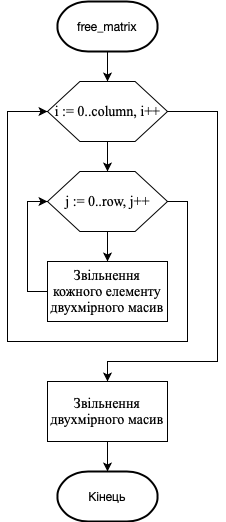

The diagram above was exported from draw.io. Its source (the exported page's mxGraphModel, read from the mxfile embedded in the PNG):
<mxGraphModel dx="788" dy="531" grid="1" gridSize="10" guides="1" tooltips="1" connect="1" arrows="1" fold="1" page="1" pageScale="1" pageWidth="827" pageHeight="1169" math="0" shadow="0">
  <root>
    <mxCell id="WIyWlLk6GJQsqaUBKTNV-0" />
    <mxCell id="WIyWlLk6GJQsqaUBKTNV-1" parent="WIyWlLk6GJQsqaUBKTNV-0" />
    <mxCell id="Qz75wRLH1hLI4dtwQVwd-60" value="" style="edgeStyle=orthogonalEdgeStyle;rounded=0;orthogonalLoop=1;jettySize=auto;html=1;endArrow=classic;endFill=1;fontFamily=Times New Roman;fontSize=14;" edge="1" parent="WIyWlLk6GJQsqaUBKTNV-1" source="Qz75wRLH1hLI4dtwQVwd-36" target="Qz75wRLH1hLI4dtwQVwd-59">
      <mxGeometry relative="1" as="geometry" />
    </mxCell>
    <mxCell id="Qz75wRLH1hLI4dtwQVwd-36" value="&lt;p style=&quot;margin: 0px ; font-stretch: normal ; font-size: 12px ; line-height: normal ; font-family: &amp;#34;helvetica neue&amp;#34;&quot;&gt;free_matrix&lt;/p&gt;" style="strokeWidth=2;html=1;shape=mxgraph.flowchart.terminator;whiteSpace=wrap;fontFamily=Times New Roman;fontSize=14;" vertex="1" parent="WIyWlLk6GJQsqaUBKTNV-1">
      <mxGeometry x="340" y="50" width="100" height="50" as="geometry" />
    </mxCell>
    <mxCell id="Qz75wRLH1hLI4dtwQVwd-46" value="&lt;p style=&quot;margin: 0px ; font-stretch: normal ; font-size: 12px ; line-height: normal ; font-family: &amp;#34;helvetica neue&amp;#34;&quot;&gt;Кінець&lt;/p&gt;" style="strokeWidth=2;html=1;shape=mxgraph.flowchart.terminator;whiteSpace=wrap;fontFamily=Times New Roman;fontSize=14;" vertex="1" parent="WIyWlLk6GJQsqaUBKTNV-1">
      <mxGeometry x="340" y="520" width="100" height="50" as="geometry" />
    </mxCell>
    <mxCell id="Qz75wRLH1hLI4dtwQVwd-62" value="" style="edgeStyle=orthogonalEdgeStyle;rounded=0;orthogonalLoop=1;jettySize=auto;html=1;endArrow=classic;endFill=1;fontFamily=Times New Roman;fontSize=14;" edge="1" parent="WIyWlLk6GJQsqaUBKTNV-1" source="Qz75wRLH1hLI4dtwQVwd-59" target="Qz75wRLH1hLI4dtwQVwd-61">
      <mxGeometry relative="1" as="geometry" />
    </mxCell>
    <mxCell id="Qz75wRLH1hLI4dtwQVwd-69" style="edgeStyle=orthogonalEdgeStyle;rounded=0;orthogonalLoop=1;jettySize=auto;html=1;entryX=0.5;entryY=0;entryDx=0;entryDy=0;endArrow=classic;endFill=1;fontFamily=Times New Roman;fontSize=14;" edge="1" parent="WIyWlLk6GJQsqaUBKTNV-1" source="Qz75wRLH1hLI4dtwQVwd-59" target="Qz75wRLH1hLI4dtwQVwd-68">
      <mxGeometry relative="1" as="geometry">
        <Array as="points">
          <mxPoint x="500" y="160" />
          <mxPoint x="500" y="410" />
          <mxPoint x="390" y="410" />
        </Array>
      </mxGeometry>
    </mxCell>
    <mxCell id="Qz75wRLH1hLI4dtwQVwd-59" value="i := 0..column, i++" style="verticalLabelPosition=middle;verticalAlign=middle;html=1;shape=hexagon;perimeter=hexagonPerimeter2;arcSize=6;size=0.27;strokeWidth=1;fontFamily=Times New Roman;fontSize=14;align=center;labelPosition=center;" vertex="1" parent="WIyWlLk6GJQsqaUBKTNV-1">
      <mxGeometry x="330" y="130" width="120" height="60" as="geometry" />
    </mxCell>
    <mxCell id="Qz75wRLH1hLI4dtwQVwd-64" value="" style="edgeStyle=orthogonalEdgeStyle;rounded=0;orthogonalLoop=1;jettySize=auto;html=1;endArrow=classic;endFill=1;fontFamily=Times New Roman;fontSize=14;" edge="1" parent="WIyWlLk6GJQsqaUBKTNV-1" source="Qz75wRLH1hLI4dtwQVwd-61" target="Qz75wRLH1hLI4dtwQVwd-63">
      <mxGeometry relative="1" as="geometry" />
    </mxCell>
    <mxCell id="Qz75wRLH1hLI4dtwQVwd-66" style="edgeStyle=orthogonalEdgeStyle;rounded=0;orthogonalLoop=1;jettySize=auto;html=1;entryX=0;entryY=0.5;entryDx=0;entryDy=0;endArrow=classic;endFill=1;fontFamily=Times New Roman;fontSize=14;" edge="1" parent="WIyWlLk6GJQsqaUBKTNV-1" source="Qz75wRLH1hLI4dtwQVwd-61" target="Qz75wRLH1hLI4dtwQVwd-59">
      <mxGeometry relative="1" as="geometry">
        <Array as="points">
          <mxPoint x="470" y="250" />
          <mxPoint x="470" y="390" />
          <mxPoint x="290" y="390" />
          <mxPoint x="290" y="160" />
        </Array>
      </mxGeometry>
    </mxCell>
    <mxCell id="Qz75wRLH1hLI4dtwQVwd-61" value="j := 0..row, j++" style="verticalLabelPosition=middle;verticalAlign=middle;html=1;shape=hexagon;perimeter=hexagonPerimeter2;arcSize=6;size=0.27;strokeWidth=1;fontFamily=Times New Roman;fontSize=14;align=center;labelPosition=center;" vertex="1" parent="WIyWlLk6GJQsqaUBKTNV-1">
      <mxGeometry x="330" y="220" width="120" height="60" as="geometry" />
    </mxCell>
    <mxCell id="Qz75wRLH1hLI4dtwQVwd-65" style="edgeStyle=orthogonalEdgeStyle;rounded=0;orthogonalLoop=1;jettySize=auto;html=1;entryX=0;entryY=0.5;entryDx=0;entryDy=0;endArrow=classic;endFill=1;fontFamily=Times New Roman;fontSize=14;" edge="1" parent="WIyWlLk6GJQsqaUBKTNV-1" source="Qz75wRLH1hLI4dtwQVwd-63" target="Qz75wRLH1hLI4dtwQVwd-61">
      <mxGeometry relative="1" as="geometry">
        <Array as="points">
          <mxPoint x="390" y="340" />
          <mxPoint x="310" y="340" />
          <mxPoint x="310" y="250" />
        </Array>
      </mxGeometry>
    </mxCell>
    <mxCell id="Qz75wRLH1hLI4dtwQVwd-63" value="Звільнення кожного елементу двухмірного масив" style="rounded=0;whiteSpace=wrap;html=1;strokeWidth=1;fontFamily=Times New Roman;fontSize=14;" vertex="1" parent="WIyWlLk6GJQsqaUBKTNV-1">
      <mxGeometry x="330" y="310" width="120" height="60" as="geometry" />
    </mxCell>
    <mxCell id="Qz75wRLH1hLI4dtwQVwd-70" value="" style="edgeStyle=orthogonalEdgeStyle;rounded=0;orthogonalLoop=1;jettySize=auto;html=1;endArrow=classic;endFill=1;fontFamily=Times New Roman;fontSize=14;" edge="1" parent="WIyWlLk6GJQsqaUBKTNV-1" source="Qz75wRLH1hLI4dtwQVwd-68" target="Qz75wRLH1hLI4dtwQVwd-46">
      <mxGeometry relative="1" as="geometry" />
    </mxCell>
    <mxCell id="Qz75wRLH1hLI4dtwQVwd-68" value="Звільнення двухмірного масив" style="rounded=0;whiteSpace=wrap;html=1;strokeWidth=1;fontFamily=Times New Roman;fontSize=14;" vertex="1" parent="WIyWlLk6GJQsqaUBKTNV-1">
      <mxGeometry x="330" y="430" width="120" height="60" as="geometry" />
    </mxCell>
  </root>
</mxGraphModel>